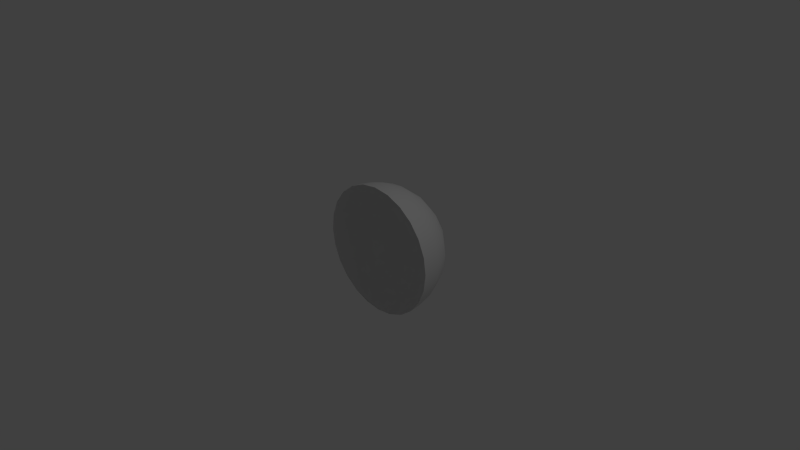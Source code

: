 # Source: menu_bg.blend  (saved by Blender 2.60.0; exported with 4.5.12 LTS)
import bpy
from mathutils import Matrix  # noqa: F401  (used for matrix-valued properties, if any)

bpy.ops.wm.read_factory_settings(use_empty=True)
scene = bpy.context.scene
scene.name = 'Scene'

# ---- collections
col_collection_1 = bpy.data.collections.new('Collection 1'); scene.collection.children.link(col_collection_1)

# ---- world
world_world = bpy.data.worlds.new('World'); scene.world = world_world
world_world.color = (0.05088, 0.05088, 0.05088)
world_world.use_sun_shadow = False
world_world.sun_shadow_jitter_overblur = 0.0
world_world.cycles.sampling_method = 'MANUAL'
world_world.cycles.sample_map_resolution = 256

# ---- cameras
cam_camera = bpy.data.cameras.new('Camera')
cam_camera.clip_end = 100.0
cam_camera.lens = 35.0
cam_camera.ortho_scale = 7.314
cam_camera.dof.focus_distance = 0.0
cam_camera.dof.aperture_fstop = 128.0

# ---- lights
light_lamp = bpy.data.lights.new('Lamp', 'POINT')
light_lamp.transmission_factor = 0.0
light_lamp.cutoff_distance = 30.0
light_lamp.energy = 100.0
light_lamp.shadow_buffer_clip_start = 1.001
light_lamp.shadow_soft_size = 1.0
light_lamp.shadow_maximum_resolution = 0.006
light_lamp.use_absolute_resolution = True
light_lamp.cycles.use_multiple_importance_sampling = False

# ---- meshes
me_sphere = bpy.data.meshes.new('Sphere')
me_sphere.from_pydata([(0.0, 0.0, 1.0), (0.2588, 0.0, 0.9659), (0.5, 0.0, 0.866), (0.7071, 0.0, 0.7071), (0.866, 0.0, 0.5), (0.9659, 0.0, 0.2588), (1.0, 0.0, 7.55e-08), (0.9659, 0.0, -0.2588), (0.866, 0.0, -0.5), (0.7071, 0.0, -0.7071), (0.5, 0.0, -0.866), (0.2588, 0.0, -0.9659), (0.2462, 0.07998, -0.9659), (0.4755, 0.1545, -0.866), (0.6725, 0.2185, -0.7071), (0.8236, 0.2676, -0.5), (0.9187, 0.2985, -0.2588), (0.9511, 0.309, 5.96e-08), (0.9187, 0.2985, 0.2588), (0.8236, 0.2676, 0.5), (0.6725, 0.2185, 0.7071), (0.4755, 0.1545, 0.866), (0.2462, 0.07998, 0.9659), (0.2094, 0.1521, 0.9659), (0.4045, 0.2939, 0.866), (0.5721, 0.4156, 0.7071), (0.7006, 0.509, 0.5), (0.7815, 0.5678, 0.2588), (0.809, 0.5878, 5.96e-08), (0.7815, 0.5678, -0.2588), (0.7006, 0.509, -0.5), (0.5721, 0.4156, -0.7071), (0.4045, 0.2939, -0.866), (0.2094, 0.1521, -0.9659), (0.1521, 0.2094, -0.9659), (0.2939, 0.4045, -0.866), (0.4156, 0.5721, -0.7071), (0.509, 0.7006, -0.5), (0.5678, 0.7815, -0.2588), (0.5878, 0.809, 5.96e-08), (0.5678, 0.7815, 0.2588), (0.509, 0.7006, 0.5), (0.4156, 0.5721, 0.7071), (0.2939, 0.4045, 0.866), (0.1521, 0.2094, 0.9659), (0.07998, 0.2462, 0.9659), (0.1545, 0.4755, 0.866), (0.2185, 0.6725, 0.7071), (0.2676, 0.8236, 0.5), (0.2985, 0.9187, 0.2588), (0.309, 0.9511, 5.96e-08), (0.2985, 0.9187, -0.2588), (0.2676, 0.8236, -0.5), (0.2185, 0.6725, -0.7071), (0.1545, 0.4755, -0.866), (0.07998, 0.2462, -0.9659), (-5.215e-08, 0.2588, -0.9659), (-1.341e-07, 0.5, -0.866), (-1.192e-07, 0.7071, -0.7071), (-2.384e-07, 0.866, -0.5), (-2.086e-07, 0.9659, -0.2588), (-2.384e-07, 1.0, 5.96e-08), (-2.086e-07, 0.9659, 0.2588), (-2.384e-07, 0.866, 0.5), (-1.49e-07, 0.7071, 0.7071), (-1.192e-07, 0.5, 0.866), (-7.451e-08, 0.2588, 0.9659), (-0.07998, 0.2462, 0.9659), (-0.1545, 0.4755, 0.866), (-0.2185, 0.6725, 0.7071), (-0.2676, 0.8236, 0.5), (-0.2985, 0.9186, 0.2588), (-0.309, 0.9511, 5.96e-08), (-0.2985, 0.9186, -0.2588), (-0.2676, 0.8236, -0.5), (-0.2185, 0.6725, -0.7071), (-0.1545, 0.4755, -0.866), (-0.07998, 0.2462, -0.9659), (-0.1521, 0.2094, -0.9659), (-0.2939, 0.4045, -0.866), (-0.4156, 0.5721, -0.7071), (-0.509, 0.7006, -0.5), (-0.5678, 0.7815, -0.2588), (-0.5878, 0.809, 5.96e-08), (-0.5678, 0.7815, 0.2588), (-0.509, 0.7006, 0.5), (-0.4156, 0.5721, 0.7071), (-0.2939, 0.4045, 0.866), (-0.1521, 0.2094, 0.9659), (-0.2094, 0.1521, 0.9659), (-0.4045, 0.2939, 0.866), (-0.5721, 0.4156, 0.7071), (-0.7006, 0.509, 0.5), (-0.7815, 0.5678, 0.2588), (-0.809, 0.5878, 5.96e-08), (-0.7815, 0.5678, -0.2588), (-0.7006, 0.509, -0.5), (-0.5721, 0.4156, -0.7071), (-0.4045, 0.2939, -0.866), (-0.2094, 0.1521, -0.9659), (-0.2462, 0.07998, -0.9659), (-0.4755, 0.1545, -0.866), (-0.6725, 0.2185, -0.7071), (-0.8236, 0.2676, -0.5), (-0.9187, 0.2985, -0.2588), (-0.9511, 0.309, 5.96e-08), (-0.9187, 0.2985, 0.2588), (-0.8236, 0.2676, 0.5), (-0.6725, 0.2185, 0.7071), (-0.4755, 0.1545, 0.866), (-0.2462, 0.07998, 0.9659), (-0.2588, -1.267e-07, 0.9659), (-0.5, -2.682e-07, 0.866), (-0.7071, -3.874e-07, 0.7071), (-0.866, -5.066e-07, 0.5), (-0.9659, -4.172e-07, 0.2588), (-1.0, -5.364e-07, 5.96e-08), (-0.9659, -4.172e-07, -0.2588), (-0.866, -4.768e-07, -0.5), (-0.7071, -2.682e-07, -0.7071), (-0.5, -2.533e-07, -0.866), (-0.2588, -1.192e-07, -0.9659), (-3.15e-07, -2.289e-07, -1.0)], [], [(11, 122, 12), (10, 11, 12, 13), (9, 10, 13, 14), (8, 9, 14, 15), (7, 8, 15, 16), (6, 7, 16, 17), (5, 6, 17, 18), (4, 5, 18, 19), (3, 4, 19, 20), (2, 3, 20, 21), (1, 2, 21, 22), (0, 1, 22), (0, 22, 23), (22, 21, 24, 23), (21, 20, 25, 24), (20, 19, 26, 25), (19, 18, 27, 26), (18, 17, 28, 27), (17, 16, 29, 28), (16, 15, 30, 29), (15, 14, 31, 30), (14, 13, 32, 31), (13, 12, 33, 32), (12, 122, 33), (33, 122, 34), (32, 33, 34, 35), (31, 32, 35, 36), (30, 31, 36, 37), (29, 30, 37, 38), (28, 29, 38, 39), (27, 28, 39, 40), (26, 27, 40, 41), (25, 26, 41, 42), (24, 25, 42, 43), (23, 24, 43, 44), (0, 23, 44), (0, 44, 45), (44, 43, 46, 45), (43, 42, 47, 46), (42, 41, 48, 47), (41, 40, 49, 48), (40, 39, 50, 49), (39, 38, 51, 50), (38, 37, 52, 51), (37, 36, 53, 52), (36, 35, 54, 53), (35, 34, 55, 54), (34, 122, 55), (55, 122, 56), (54, 55, 56, 57), (53, 54, 57, 58), (52, 53, 58, 59), (51, 52, 59, 60), (50, 51, 60, 61), (49, 50, 61, 62), (48, 49, 62, 63), (47, 48, 63, 64), (46, 47, 64, 65), (45, 46, 65, 66), (0, 45, 66), (0, 66, 67), (66, 65, 68, 67), (65, 64, 69, 68), (64, 63, 70, 69), (63, 62, 71, 70), (62, 61, 72, 71), (61, 60, 73, 72), (60, 59, 74, 73), (59, 58, 75, 74), (58, 57, 76, 75), (57, 56, 77, 76), (56, 122, 77), (77, 122, 78), (76, 77, 78, 79), (75, 76, 79, 80), (74, 75, 80, 81), (73, 74, 81, 82), (72, 73, 82, 83), (71, 72, 83, 84), (70, 71, 84, 85), (69, 70, 85, 86), (68, 69, 86, 87), (67, 68, 87, 88), (0, 67, 88), (0, 88, 89), (88, 87, 90, 89), (87, 86, 91, 90), (86, 85, 92, 91), (85, 84, 93, 92), (84, 83, 94, 93), (83, 82, 95, 94), (82, 81, 96, 95), (81, 80, 97, 96), (80, 79, 98, 97), (79, 78, 99, 98), (78, 122, 99), (99, 122, 100), (98, 99, 100, 101), (97, 98, 101, 102), (96, 97, 102, 103), (95, 96, 103, 104), (94, 95, 104, 105), (93, 94, 105, 106), (92, 93, 106, 107), (91, 92, 107, 108), (90, 91, 108, 109), (89, 90, 109, 110), (0, 89, 110), (0, 110, 111), (110, 109, 112, 111), (109, 108, 113, 112), (108, 107, 114, 113), (107, 106, 115, 114), (106, 105, 116, 115), (105, 104, 117, 116), (104, 103, 118, 117), (103, 102, 119, 118), (102, 101, 120, 119), (101, 100, 121, 120), (100, 122, 121)])
me_sphere.polygons.foreach_set('use_smooth', [True] * 120)
_uv = me_sphere.uv_layers.new(name='UVTex')
_uv.uv.foreach_set('vector', [0.4516, 0.09875, 0.5485, 0.09861, 0.4591, 0.1274, 0.3525, 0.118, 0.4516, 0.09875, 0.4591, 0.1274, 0.3791, 0.1697, 0.2567, 0.1657, 0.3525, 0.118, 0.3791, 0.1697, 0.3131, 0.2289, 0.181, 0.242, 0.2567, 0.1657, 0.3131, 0.2289, 0.2609, 0.2959, 0.1256, 0.3316, 0.181, 0.242, 0.2609, 0.2959, 0.2267, 0.3717, 0.09512, 0.4336, 0.1256, 0.3316, 0.2267, 0.3717, 0.2075, 0.4512, 0.09227, 0.5413, 0.09512, 0.4336, 0.2075, 0.4512, 0.2041, 0.5333, 0.1182, 0.648, 0.09227, 0.5413, 0.2041, 0.5333, 0.2163, 0.6172, 0.1738, 0.7456, 0.1182, 0.648, 0.2163, 0.6172, 0.2472, 0.7, 0.2561, 0.8232, 0.1738, 0.7456, 0.2472, 0.7, 0.2985, 0.7777, 0.355, 0.8716, 0.2561, 0.8232, 0.2985, 0.7777, 0.37, 0.8434, 0.4559, 0.8924, 0.355, 0.8716, 0.37, 0.8434, 0.4559, 0.8924, 0.37, 0.8434, 0.3906, 0.8225, 0.37, 0.8434, 0.2985, 0.7777, 0.3431, 0.7483, 0.3906, 0.8225, 0.2985, 0.7777, 0.2472, 0.7, 0.3129, 0.6738, 0.3431, 0.7483, 0.2472, 0.7, 0.2163, 0.6172, 0.2963, 0.6015, 0.3129, 0.6738, 0.2163, 0.6172, 0.2041, 0.5333, 0.2905, 0.5314, 0.2963, 0.6015, 0.2041, 0.5333, 0.2075, 0.4512, 0.2959, 0.4633, 0.2905, 0.5314, 0.2075, 0.4512, 0.2267, 0.3717, 0.3101, 0.3975, 0.2959, 0.4633, 0.2267, 0.3717, 0.2609, 0.2959, 0.3334, 0.3328, 0.3101, 0.3975, 0.2609, 0.2959, 0.3131, 0.2289, 0.3668, 0.2696, 0.3334, 0.3328, 0.3131, 0.2289, 0.3791, 0.1697, 0.4132, 0.2078, 0.3668, 0.2696, 0.3791, 0.1697, 0.4591, 0.1274, 0.4736, 0.1511, 0.4132, 0.2078, 0.4591, 0.1274, 0.5485, 0.09861, 0.4736, 0.1511, 0.4736, 0.1511, 0.5485, 0.09861, 0.4928, 0.1687, 0.4132, 0.2078, 0.4736, 0.1511, 0.4928, 0.1687, 0.4505, 0.2343, 0.3668, 0.2696, 0.4132, 0.2078, 0.4505, 0.2343, 0.4195, 0.2971, 0.3334, 0.3328, 0.3668, 0.2696, 0.4195, 0.2971, 0.3973, 0.3571, 0.3101, 0.3975, 0.3334, 0.3328, 0.3973, 0.3571, 0.3808, 0.4155, 0.2959, 0.4633, 0.3101, 0.3975, 0.3808, 0.4155, 0.3707, 0.4739, 0.2905, 0.5314, 0.2959, 0.4633, 0.3707, 0.4739, 0.3656, 0.5333, 0.2963, 0.6015, 0.2905, 0.5314, 0.3656, 0.5333, 0.3659, 0.5951, 0.3129, 0.6738, 0.2963, 0.6015, 0.3659, 0.5951, 0.3729, 0.66, 0.3431, 0.7483, 0.3129, 0.6738, 0.3729, 0.66, 0.3877, 0.7311, 0.3906, 0.8225, 0.3431, 0.7483, 0.3877, 0.7311, 0.4143, 0.8088, 0.4559, 0.8924, 0.3906, 0.8225, 0.4143, 0.8088, 0.4559, 0.8924, 0.4143, 0.8088, 0.4394, 0.8018, 0.4143, 0.8088, 0.3877, 0.7311, 0.4312, 0.7237, 0.4394, 0.8018, 0.3877, 0.7311, 0.3729, 0.66, 0.4285, 0.6556, 0.4312, 0.7237, 0.3729, 0.66, 0.3659, 0.5951, 0.4294, 0.5946, 0.4285, 0.6556, 0.3659, 0.5951, 0.3656, 0.5333, 0.4326, 0.5376, 0.4294, 0.5946, 0.3656, 0.5333, 0.3707, 0.4739, 0.4381, 0.4828, 0.4326, 0.5376, 0.3707, 0.4739, 0.3808, 0.4155, 0.4459, 0.4284, 0.4381, 0.4828, 0.3808, 0.4155, 0.3973, 0.3571, 0.4571, 0.3731, 0.4459, 0.4284, 0.3973, 0.3571, 0.4195, 0.2971, 0.471, 0.3148, 0.4571, 0.3731, 0.4195, 0.2971, 0.4505, 0.2343, 0.4896, 0.2513, 0.471, 0.3148, 0.4505, 0.2343, 0.4928, 0.1687, 0.515, 0.1804, 0.4896, 0.2513, 0.4928, 0.1687, 0.5485, 0.09861, 0.515, 0.1804, 0.515, 0.1804, 0.5485, 0.09861, 0.5389, 0.186, 0.4896, 0.2513, 0.515, 0.1804, 0.5389, 0.186, 0.5299, 0.2601, 0.471, 0.3148, 0.4896, 0.2513, 0.5299, 0.2601, 0.5223, 0.3246, 0.4571, 0.3731, 0.471, 0.3148, 0.5223, 0.3246, 0.5155, 0.383, 0.4459, 0.4284, 0.4571, 0.3731, 0.5155, 0.383, 0.5084, 0.4377, 0.4381, 0.4828, 0.4459, 0.4284, 0.5084, 0.4377, 0.5023, 0.491, 0.4326, 0.5376, 0.4381, 0.4828, 0.5023, 0.491, 0.4957, 0.5442, 0.4294, 0.5946, 0.4326, 0.5376, 0.4957, 0.5442, 0.4893, 0.5994, 0.4285, 0.6556, 0.4294, 0.5946, 0.4893, 0.5994, 0.4818, 0.6587, 0.4312, 0.7237, 0.4285, 0.6556, 0.4818, 0.6587, 0.4738, 0.7246, 0.4394, 0.8018, 0.4312, 0.7237, 0.4738, 0.7246, 0.4649, 0.8013, 0.4559, 0.8924, 0.4394, 0.8018, 0.4649, 0.8013, 0.4559, 0.8924, 0.4649, 0.8013, 0.4896, 0.8069, 0.4649, 0.8013, 0.4738, 0.7246, 0.5153, 0.7335, 0.4896, 0.8069, 0.4738, 0.7246, 0.4818, 0.6587, 0.5342, 0.6688, 0.5153, 0.7335, 0.4818, 0.6587, 0.4893, 0.5994, 0.5483, 0.6091, 0.5342, 0.6688, 0.4893, 0.5994, 0.4957, 0.5442, 0.5584, 0.5531, 0.5483, 0.6091, 0.4957, 0.5442, 0.5023, 0.491, 0.5666, 0.4987, 0.5584, 0.5531, 0.5023, 0.491, 0.5084, 0.4377, 0.5713, 0.4439, 0.5666, 0.4987, 0.5084, 0.4377, 0.5155, 0.383, 0.5747, 0.3874, 0.5713, 0.4439, 0.5155, 0.383, 0.5223, 0.3246, 0.5746, 0.3272, 0.5747, 0.3874, 0.5223, 0.3246, 0.5299, 0.2601, 0.5713, 0.2611, 0.5746, 0.3272, 0.5299, 0.2601, 0.5389, 0.186, 0.5634, 0.1856, 0.5713, 0.2611, 0.5389, 0.186, 0.5485, 0.09861, 0.5634, 0.1856, 0.5634, 0.1856, 0.5485, 0.09861, 0.5876, 0.179, 0.5713, 0.2611, 0.5634, 0.1856, 0.5876, 0.179, 0.6135, 0.2537, 0.5746, 0.3272, 0.5713, 0.2611, 0.6135, 0.2537, 0.6291, 0.322, 0.5747, 0.3874, 0.5746, 0.3272, 0.6291, 0.322, 0.6371, 0.3861, 0.5713, 0.4439, 0.5747, 0.3874, 0.6371, 0.3861, 0.6379, 0.4472, 0.5666, 0.4987, 0.5713, 0.4439, 0.6379, 0.4472, 0.6344, 0.5066, 0.5584, 0.5531, 0.5666, 0.4987, 0.6344, 0.5066, 0.6243, 0.5655, 0.5483, 0.6091, 0.5584, 0.5531, 0.6243, 0.5655, 0.6095, 0.6253, 0.5342, 0.6688, 0.5483, 0.6091, 0.6095, 0.6253, 0.5868, 0.6862, 0.5153, 0.7335, 0.5342, 0.6688, 0.5868, 0.6862, 0.5556, 0.7505, 0.4896, 0.8069, 0.5153, 0.7335, 0.5556, 0.7505, 0.5127, 0.8187, 0.4559, 0.8924, 0.4896, 0.8069, 0.5127, 0.8187, 0.4559, 0.8924, 0.5127, 0.8187, 0.5328, 0.8367, 0.5127, 0.8187, 0.5556, 0.7505, 0.5943, 0.7772, 0.5328, 0.8367, 0.5556, 0.7505, 0.5868, 0.6862, 0.6409, 0.7141, 0.5943, 0.7772, 0.5868, 0.6862, 0.6095, 0.6253, 0.6751, 0.6489, 0.6409, 0.7141, 0.6095, 0.6253, 0.6243, 0.5655, 0.697, 0.5824, 0.6751, 0.6489, 0.6243, 0.5655, 0.6344, 0.5066, 0.7102, 0.5153, 0.697, 0.5824, 0.6344, 0.5066, 0.6379, 0.4472, 0.7123, 0.447, 0.7102, 0.5153, 0.6379, 0.4472, 0.6371, 0.3861, 0.7058, 0.3778, 0.7123, 0.447, 0.6371, 0.3861, 0.6291, 0.322, 0.6871, 0.3073, 0.7058, 0.3778, 0.6291, 0.322, 0.6135, 0.2537, 0.6563, 0.2367, 0.6871, 0.3073, 0.6135, 0.2537, 0.5876, 0.179, 0.6103, 0.1659, 0.6563, 0.2367, 0.5876, 0.179, 0.5485, 0.09861, 0.6103, 0.1659, 0.6103, 0.1659, 0.5485, 0.09861, 0.6299, 0.146, 0.6563, 0.2367, 0.6103, 0.1659, 0.6299, 0.146, 0.6981, 0.2077, 0.6871, 0.3073, 0.6563, 0.2367, 0.6981, 0.2077, 0.7502, 0.2794, 0.7058, 0.3778, 0.6871, 0.3073, 0.7502, 0.2794, 0.7847, 0.3592, 0.7123, 0.447, 0.7058, 0.3778, 0.7847, 0.3592, 0.8003, 0.4419, 0.7102, 0.5153, 0.7123, 0.447, 0.8003, 0.4419, 0.8003, 0.5253, 0.697, 0.5824, 0.7102, 0.5153, 0.8003, 0.5253, 0.7822, 0.607, 0.6751, 0.6489, 0.697, 0.5824, 0.7822, 0.607, 0.7487, 0.6847, 0.6409, 0.7141, 0.6751, 0.6489, 0.7487, 0.6847, 0.6972, 0.756, 0.5943, 0.7772, 0.6409, 0.7141, 0.6972, 0.756, 0.6297, 0.8157, 0.5328, 0.8367, 0.5943, 0.7772, 0.6297, 0.8157, 0.5481, 0.8608, 0.4559, 0.8924, 0.5328, 0.8367, 0.5481, 0.8608, 0.4559, 0.8924, 0.5481, 0.8608, 0.5563, 0.8902, 0.5481, 0.8608, 0.6297, 0.8157, 0.6576, 0.8687, 0.5563, 0.8902, 0.6297, 0.8157, 0.6972, 0.756, 0.7559, 0.8199, 0.6576, 0.8687, 0.6972, 0.756, 0.7487, 0.6847, 0.8331, 0.7398, 0.7559, 0.8199, 0.7487, 0.6847, 0.7822, 0.607, 0.8906, 0.6456, 0.8331, 0.7398, 0.7822, 0.607, 0.8003, 0.5253, 0.914, 0.5376, 0.8906, 0.6456, 0.8003, 0.5253, 0.8003, 0.4419, 0.914, 0.4276, 0.914, 0.5376, 0.8003, 0.4419, 0.7847, 0.3592, 0.8781, 0.3239, 0.914, 0.4276, 0.7847, 0.3592, 0.7502, 0.2794, 0.8204, 0.2304, 0.8781, 0.3239, 0.7502, 0.2794, 0.6981, 0.2077, 0.7365, 0.1626, 0.8204, 0.2304, 0.6981, 0.2077, 0.6299, 0.146, 0.6437, 0.1196, 0.7365, 0.1626, 0.6299, 0.146, 0.5485, 0.09861, 0.6437, 0.1196])
me_sphere.use_remesh_preserve_volume = False
me_sphere.use_remesh_preserve_attributes = False
me_sphere.use_mirror_vertex_groups = False
me_sphere.update()

# ---- objects
ob_sphere = bpy.data.objects.new('Sphere', me_sphere)
ob_lamp = bpy.data.objects.new('Lamp', light_lamp)
ob_camera = bpy.data.objects.new('Camera', cam_camera)

# ---- transforms, parenting, visibility, modifiers, constraints
ob_sphere.location = (0.0, 0.0, 0.0)
ob_sphere.lineart.crease_threshold = 0.0
ob_lamp.location = (4.076, 1.005, 5.904)
ob_lamp.rotation_euler = (0.6503, 0.05522, 1.866)
ob_lamp.lock_rotations_4d = False
ob_lamp.empty_display_type = 'ARROWS'
ob_lamp.color = (0.0, 0.0, 0.0, 0.0)
ob_lamp.lineart.crease_threshold = 0.0
ob_camera.location = (7.481, -6.508, 5.344)
ob_camera.rotation_euler = (1.109, 0.01082, 0.8149)
ob_camera.lock_rotations_4d = False
ob_camera.empty_display_type = 'ARROWS'
ob_camera.color = (0.0, 0.0, 0.0, 0.0)
ob_camera.display_type = 'WIRE'
ob_camera.lineart.crease_threshold = 0.0

# ---- collection membership
col_collection_1.objects.link(ob_sphere)
col_collection_1.objects.link(ob_lamp)
col_collection_1.objects.link(ob_camera)

# ---- scene / render settings (as saved in the file)
scene.camera = ob_camera
scene.frame_start = 1; scene.frame_end = 250; scene.frame_set(1)
scene.render.engine = 'BLENDER_EEVEE_NEXT'
scene.render.image_settings.color_mode = 'RGB'
scene.render.image_settings.compression = 90
scene.render.resolution_percentage = 50
scene.render.dither_intensity = 0.0
scene.render.bake_margin = 2
scene.render.bake_bias = 0.0
scene.cycles.use_denoising = False
scene.cycles.samples = 10
scene.cycles.sampling_pattern = 'TABULATED_SOBOL'
scene.cycles.light_sampling_threshold = 0.0
scene.cycles.use_adaptive_sampling = False
scene.cycles.use_light_tree = False
scene.cycles.blur_glossy = 0.0
scene.cycles.volume_bounces = 1
scene.cycles.pixel_filter_type = 'GAUSSIAN'
scene.cycles.sample_clamp_indirect = 0.0
scene.view_settings.view_transform = 'Standard'
bpy.context.view_layer.update()
